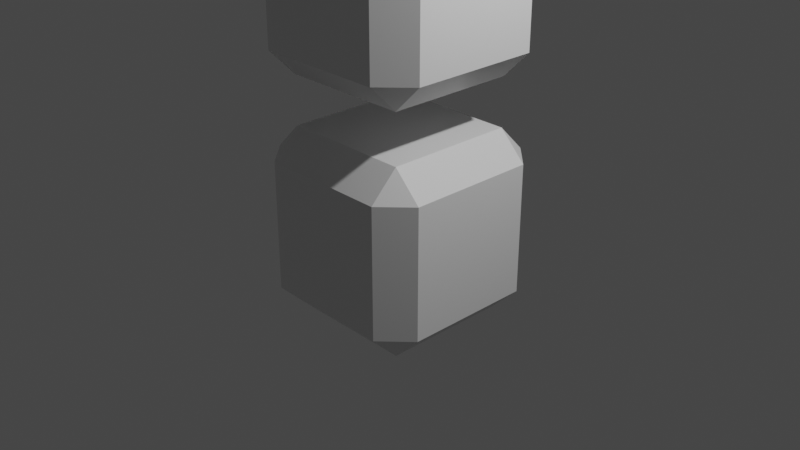 # Source: Objet.blend  (saved by Blender 3.1.7; exported with 4.5.12 LTS)
import bpy
from mathutils import Matrix  # noqa: F401  (used for matrix-valued properties, if any)

bpy.ops.wm.read_factory_settings(use_empty=True)
scene = bpy.context.scene
scene.name = 'Scene'

# ---- collections
col_collection = bpy.data.collections.new('Collection'); scene.collection.children.link(col_collection)

# ---- materials (node trees are filled in below, after node groups)
mat_material = bpy.data.materials.new('Material')
mat_material.alpha_threshold = 0.0
mat_material.use_transparent_shadow = False
mat_material.line_color = (0.0, 0.0, 0.0, 1.0)

# ---- material node trees
mat_material.use_nodes = True; mat_material.node_tree.nodes.clear()
_N = mat_material.node_tree.nodes; _L = mat_material.node_tree.links
n0 = _N.new('ShaderNodeOutputMaterial'); n0.name = 'Material Output'; n0.location = (300, 300)
n1 = _N.new('ShaderNodeBsdfPrincipled'); n1.name = 'Principled BSDF'; n1.location = (10, 300)
n1.distribution = 'GGX'
n1.subsurface_method = 'RANDOM_WALK_SKIN'
n1.inputs[2].default_value = 0.4
n1.inputs[3].default_value = 1.45
n1.inputs[27].default_value = (0.0, 0.0, 0.0, 1.0)
n1.inputs[28].default_value = 1.0
_L.new(n1.outputs[0], n0.inputs[0])
n0.is_active_output = True

# ---- world
world_world = bpy.data.worlds.new('World'); scene.world = world_world
world_world.use_nodes = True; world_world.node_tree.nodes.clear()
_N = world_world.node_tree.nodes; _L = world_world.node_tree.links
n0 = _N.new('ShaderNodeOutputWorld'); n0.name = 'World Output'; n0.location = (300, 300)
n1 = _N.new('ShaderNodeBackground'); n1.name = 'Background'; n1.location = (10, 300)
n1.inputs[0].default_value = (0.05088, 0.05088, 0.05088, 1.0)
_L.new(n1.outputs[0], n0.inputs[0])
n0.is_active_output = True
world_world.color = (0.05088, 0.05088, 0.05088)
world_world.use_sun_shadow = False
world_world.sun_shadow_jitter_overblur = 0.0

# ---- cameras
cam_camera = bpy.data.cameras.new('Camera')
cam_camera.clip_end = 100.0
cam_camera.ortho_scale = 7.314

# ---- lights
light_light = bpy.data.lights.new('Light', 'POINT')
light_light.transmission_factor = 0.0
light_light.energy = 1000.0
light_light.shadow_soft_size = 0.1
light_light.shadow_maximum_resolution = 0.006
light_light.use_absolute_resolution = True

# ---- meshes
me_cube = bpy.data.meshes.new('Cube')
me_cube.from_pydata([(0.7031, 1.0, 0.7031), (0.7031, 0.7031, 1.0), (1.0, 0.7031, 0.7031), (0.7031, 0.7031, -1.0), (0.7031, 1.0, -0.7031), (1.0, 0.7031, -0.7031), (1.0, -0.7031, 0.7031), (0.7031, -0.7031, 1.0), (0.7031, -1.0, 0.7031), (1.0, -0.7031, -0.7031), (0.7031, -1.0, -0.7031), (0.7031, -0.7031, -1.0), (-0.7031, 1.0, 0.7031), (-1.0, 0.7031, 0.7031), (-0.7031, 0.7031, 1.0), (-1.0, 0.7031, -0.7031), (-0.7031, 1.0, -0.7031), (-0.7031, 0.7031, -1.0), (-1.0, -0.7031, 0.7031), (-0.7031, -1.0, 0.7031), (-0.7031, -0.7031, 1.0), (-0.7031, -0.7031, -1.0), (-0.7031, -1.0, -0.7031), (-1.0, -0.7031, -0.7031), (0.7031, 1.0, 3.228), (0.7031, 0.7031, 3.524), (1.0, 0.7031, 3.228), (0.7031, 0.7031, 1.524), (0.7031, 1.0, 1.821), (1.0, 0.7031, 1.821), (1.0, -0.7031, 3.228), (0.7031, -0.7031, 3.524), (0.7031, -1.0, 3.228), (1.0, -0.7031, 1.821), (0.7031, -1.0, 1.821), (0.7031, -0.7031, 1.524), (-0.7031, 1.0, 3.228), (-1.0, 0.7031, 3.228), (-0.7031, 0.7031, 3.524), (-1.0, 0.7031, 1.821), (-0.7031, 1.0, 1.821), (-0.7031, 0.7031, 1.524), (-1.0, -0.7031, 3.228), (-0.7031, -1.0, 3.228), (-0.7031, -0.7031, 3.524), (-0.7031, -0.7031, 1.524), (-0.7031, -1.0, 1.821), (-1.0, -0.7031, 1.821)], [], [(17, 21, 11, 3), (23, 15, 13, 18), (10, 22, 19, 8), (1, 7, 20, 14), (5, 9, 6, 2), (0, 2, 1), (3, 5, 4), (6, 8, 7), (9, 11, 10), (12, 14, 13), (15, 17, 16), (18, 20, 19), (21, 23, 22), (17, 15, 23, 21), (3, 4, 16, 17), (2, 0, 4, 5), (22, 23, 18, 19), (8, 6, 9, 10), (12, 13, 15, 16), (7, 8, 19, 20), (1, 2, 6, 7), (21, 22, 10, 11), (20, 18, 13, 14), (14, 12, 0, 1), (11, 9, 5, 3), (16, 4, 0, 12), (41, 27, 35, 45), (47, 42, 37, 39), (34, 32, 43, 46), (25, 38, 44, 31), (29, 26, 30, 33), (24, 25, 26), (27, 28, 29), (30, 31, 32), (33, 34, 35), (36, 37, 38), (39, 40, 41), (42, 43, 44), (45, 46, 47), (41, 45, 47, 39), (27, 41, 40, 28), (26, 29, 28, 24), (46, 43, 42, 47), (32, 34, 33, 30), (36, 40, 39, 37), (31, 44, 43, 32), (25, 31, 30, 26), (45, 35, 34, 46), (44, 38, 37, 42), (38, 25, 24, 36), (35, 27, 29, 33), (40, 36, 24, 28)])
_uv = me_cube.uv_layers.new(name='UVMap')
_uv.uv.foreach_set('vector', [0.1621, 0.5371, 0.1621, 0.7129, 0.3379, 0.7129, 0.3379, 0.5371, 0.4121, 0.03711, 0.4121, 0.2129, 0.5879, 0.2129, 0.5879, 0.03711, 0.4121, 0.7871, 0.4121, 0.9629, 0.5879, 0.9629, 0.5879, 0.7871, 0.6621, 0.5371, 0.6621, 0.7129, 0.8379, 0.7129, 0.8379, 0.5371, 0.4121, 0.5371, 0.4121, 0.7129, 0.5879, 0.7129, 0.5879, 0.5371, 0.5879, 0.4629, 0.5879, 0.5, 0.625, 0.4629, 0.3379, 0.5371, 0.375, 0.5371, 0.3379, 0.5, 0.5879, 0.7129, 0.5879, 0.75, 0.625, 0.7129, 0.4121, 0.75, 0.375, 0.7871, 0.375, 0.7871, 0.5879, 0.25, 0.625, 0.2129, 0.5879, 0.25, 0.4121, 0.2129, 0.375, 0.2129, 0.4121, 0.25, 0.5879, 0.03711, 0.625, 0.03711, 0.5879, 0.0, 0.1621, 0.7129, 0.125, 0.7129, 0.1621, 0.75, 0.1621, 0.5371, 0.125, 0.5371, 0.125, 0.7129, 0.1621, 0.7129, 0.3379, 0.5371, 0.3379, 0.5, 0.1621, 0.5, 0.1621, 0.5371, 0.5879, 0.5371, 0.5879, 0.4629, 0.4121, 0.4629, 0.4121, 0.5371, 0.4121, 0.0, 0.4121, 0.03711, 0.5879, 0.03711, 0.5879, 0.0, 0.5879, 0.7871, 0.5879, 0.7129, 0.4121, 0.7129, 0.4121, 0.7871, 0.5879, 0.2871, 0.5879, 0.2129, 0.4121, 0.2129, 0.4121, 0.2871, 0.625, 0.7871, 0.5879, 0.7871, 0.5879, 0.9629, 0.625, 0.9629, 0.6621, 0.5371, 0.5879, 0.5371, 0.5879, 0.7129, 0.6621, 0.7129, 0.1621, 0.7129, 0.1621, 0.75, 0.3379, 0.75, 0.3379, 0.7129, 0.625, 0.03711, 0.5879, 0.03711, 0.5879, 0.2129, 0.625, 0.2129, 0.625, 0.2871, 0.5879, 0.2871, 0.5879, 0.4629, 0.625, 0.4629, 0.3379, 0.7129, 0.4121, 0.7129, 0.4121, 0.5371, 0.3379, 0.5371, 0.4121, 0.2871, 0.4121, 0.4629, 0.5879, 0.4629, 0.5879, 0.2871, 0.1621, 0.5371, 0.3379, 0.5371, 0.3379, 0.7129, 0.1621, 0.7129, 0.4121, 0.03711, 0.5879, 0.03711, 0.5879, 0.2129, 0.4121, 0.2129, 0.4121, 0.7871, 0.5879, 0.7871, 0.5879, 0.9629, 0.4121, 0.9629, 0.6621, 0.5371, 0.8379, 0.5371, 0.8379, 0.7129, 0.6621, 0.7129, 0.4121, 0.5371, 0.5879, 0.5371, 0.5879, 0.7129, 0.4121, 0.7129, 0.5879, 0.4629, 0.625, 0.4629, 0.5879, 0.5, 0.3379, 0.5371, 0.3379, 0.5, 0.375, 0.5371, 0.5879, 0.7129, 0.625, 0.7129, 0.5879, 0.75, 0.4121, 0.75, 0.375, 0.7871, 0.375, 0.7871, 0.5879, 0.25, 0.5879, 0.25, 0.625, 0.2129, 0.4121, 0.2129, 0.4121, 0.25, 0.375, 0.2129, 0.5879, 0.03711, 0.5879, 0.0, 0.625, 0.03711, 0.1621, 0.7129, 0.1621, 0.75, 0.125, 0.7129, 0.1621, 0.5371, 0.1621, 0.7129, 0.125, 0.7129, 0.125, 0.5371, 0.3379, 0.5371, 0.1621, 0.5371, 0.1621, 0.5, 0.3379, 0.5, 0.5879, 0.5371, 0.4121, 0.5371, 0.4121, 0.4629, 0.5879, 0.4629, 0.4121, 0.0, 0.5879, 0.0, 0.5879, 0.03711, 0.4121, 0.03711, 0.5879, 0.7871, 0.4121, 0.7871, 0.4121, 0.7129, 0.5879, 0.7129, 0.5879, 0.2871, 0.4121, 0.2871, 0.4121, 0.2129, 0.5879, 0.2129, 0.625, 0.7871, 0.625, 0.9629, 0.5879, 0.9629, 0.5879, 0.7871, 0.6621, 0.5371, 0.6621, 0.7129, 0.5879, 0.7129, 0.5879, 0.5371, 0.1621, 0.7129, 0.3379, 0.7129, 0.3379, 0.75, 0.1621, 0.75, 0.625, 0.03711, 0.625, 0.2129, 0.5879, 0.2129, 0.5879, 0.03711, 0.625, 0.2871, 0.625, 0.4629, 0.5879, 0.4629, 0.5879, 0.2871, 0.3379, 0.7129, 0.3379, 0.5371, 0.4121, 0.5371, 0.4121, 0.7129, 0.4121, 0.2871, 0.5879, 0.2871, 0.5879, 0.4629, 0.4121, 0.4629])
me_cube.materials.append(mat_material)
me_cube.use_remesh_preserve_volume = False
me_cube.use_remesh_preserve_attributes = False
me_cube.use_mirror_vertex_groups = False
me_cube.update()

# ---- objects
ob_cube = bpy.data.objects.new('Cube', me_cube)
ob_light = bpy.data.objects.new('Light', light_light)
ob_camera = bpy.data.objects.new('Camera', cam_camera)

# ---- transforms, parenting, visibility, modifiers, constraints
ob_cube.location = (0.0, 0.0, 0.0)
ob_cube.lock_rotations_4d = False
ob_cube.empty_display_type = 'ARROWS'
ob_cube.lineart.crease_threshold = 0.0
ob_light.location = (4.076, 1.005, 5.904)
ob_light.rotation_euler = (0.6503, 0.05522, 1.866)
ob_light.lock_rotations_4d = False
ob_light.empty_display_type = 'ARROWS'
ob_light.color = (0.0, 0.0, 0.0, 0.0)
ob_light.lineart.crease_threshold = 0.0
ob_camera.location = (7.359, -6.926, 4.958)
ob_camera.rotation_euler = (1.109, 0.0, 0.8149)
ob_camera.lock_rotations_4d = False
ob_camera.empty_display_type = 'ARROWS'
ob_camera.color = (0.0, 0.0, 0.0, 0.0)
ob_camera.display_type = 'WIRE'
ob_camera.lineart.crease_threshold = 0.0

# ---- collection membership
col_collection.objects.link(ob_cube)
col_collection.objects.link(ob_light)
col_collection.objects.link(ob_camera)

# ---- scene / render settings (as saved in the file)
scene.camera = ob_camera
scene.frame_start = 1; scene.frame_end = 250; scene.frame_set(1)
scene.render.engine = 'BLENDER_EEVEE_NEXT'
scene.cycles.sampling_pattern = 'TABULATED_SOBOL'
scene.cycles.use_light_tree = False
scene.view_settings.view_transform = 'Filmic'
bpy.context.view_layer.update()
